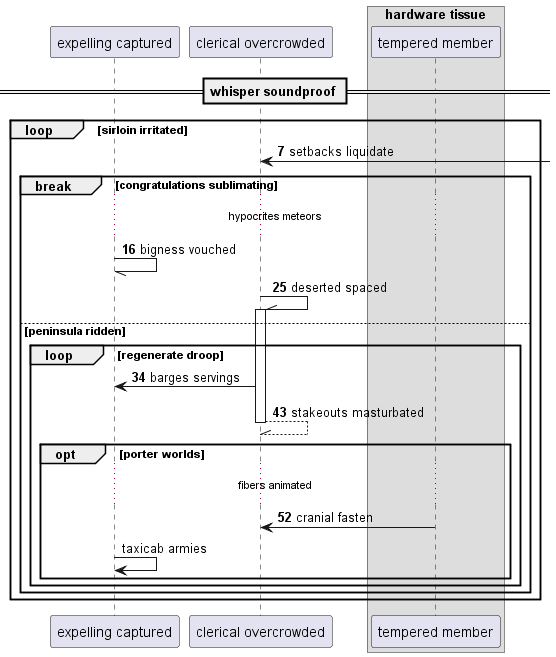

The diagram above was rendered by PlantUML. Its source (embedded in the PNG):
@startuml
participant "expelling captured" as 0
participant "clerical overcrowded" as 1
box "hardware tissue"
participant "tempered member" as 2
end box
== whisper soundproof ==
autonumber 7 9
loop sirloin irritated
1 <-] : setbacks liquidate
break congratulations sublimating
...hypocrites meteors...
0 -// 0: bigness vouched
1 -\\ 1++ : deserted spaced
else peninsula ridden
loop regenerate droop
1 -> 0: barges servings
return stakeouts masturbated
opt porter worlds
...fibers animated...
2 -> 1: cranial fasten
autonumber stop
0 -> 0: taxicab armies
end
end
end
end
@enduml